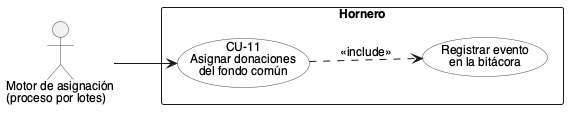

The diagram above was rendered by PlantUML. Its source (embedded in the PNG):
@startuml
' Hornero — Casos de uso del Motor de asignación (proceso por lotes)
!include _estilo.iuml

actor "Motor de asignación\n(proceso por lotes)" as Motor

rectangle "Hornero" {
  usecase "CU-11\nAsignar donaciones\ndel fondo común" as CU11
  usecase "Registrar evento\nen la bitácora" as Bitacora
}

Motor --> CU11
CU11 ..> Bitacora : <<include>>

@enduml